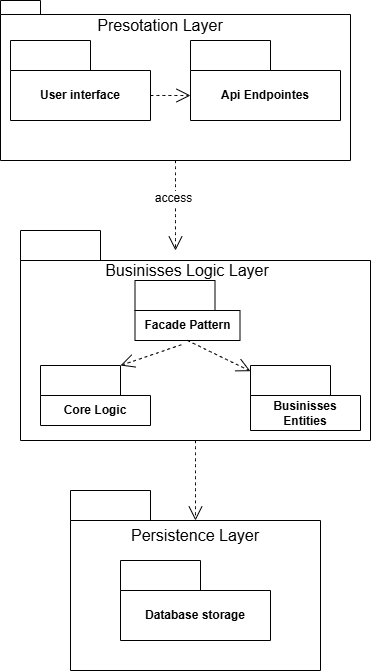

The diagram above was exported from draw.io. Its source (the exported page's mxGraphModel, read from the mxfile embedded in the PNG):
<mxGraphModel dx="1077" dy="559" grid="1" gridSize="10" guides="1" tooltips="1" connect="1" arrows="1" fold="1" page="1" pageScale="1" pageWidth="827" pageHeight="1169" math="0" shadow="0">
  <root>
    <mxCell id="WIyWlLk6GJQsqaUBKTNV-0" />
    <mxCell id="WIyWlLk6GJQsqaUBKTNV-1" parent="WIyWlLk6GJQsqaUBKTNV-0" />
    <mxCell id="Tr1X3j79u2i0mqBJF3_F-0" value="" style="shape=folder;fontStyle=1;spacingTop=10;tabWidth=40;tabHeight=14;tabPosition=left;html=1;whiteSpace=wrap;" vertex="1" parent="WIyWlLk6GJQsqaUBKTNV-1">
      <mxGeometry x="350" y="70" width="350" height="160" as="geometry" />
    </mxCell>
    <mxCell id="Tr1X3j79u2i0mqBJF3_F-1" value="User interface" style="shape=folder;fontStyle=1;tabWidth=80;tabHeight=30;tabPosition=left;html=1;boundedLbl=1;whiteSpace=wrap;" vertex="1" parent="WIyWlLk6GJQsqaUBKTNV-1">
      <mxGeometry x="360" y="110" width="140" height="80" as="geometry" />
    </mxCell>
    <mxCell id="Tr1X3j79u2i0mqBJF3_F-2" value="Api Endpointes" style="shape=folder;fontStyle=1;tabWidth=80;tabHeight=30;tabPosition=left;html=1;boundedLbl=1;whiteSpace=wrap;" vertex="1" parent="WIyWlLk6GJQsqaUBKTNV-1">
      <mxGeometry x="540" y="110" width="150" height="80" as="geometry" />
    </mxCell>
    <mxCell id="Tr1X3j79u2i0mqBJF3_F-9" value="" style="endArrow=open;endSize=12;dashed=1;html=1;rounded=0;fontSize=12;curved=1;exitX=0.5;exitY=1;exitDx=0;exitDy=0;exitPerimeter=0;" edge="1" parent="WIyWlLk6GJQsqaUBKTNV-1" source="Tr1X3j79u2i0mqBJF3_F-0">
      <mxGeometry width="160" relative="1" as="geometry">
        <mxPoint x="480" y="390" as="sourcePoint" />
        <mxPoint x="525" y="320" as="targetPoint" />
      </mxGeometry>
    </mxCell>
    <mxCell id="Tr1X3j79u2i0mqBJF3_F-18" value="access" style="edgeLabel;html=1;align=center;verticalAlign=middle;resizable=0;points=[];fontSize=12;" vertex="1" connectable="0" parent="Tr1X3j79u2i0mqBJF3_F-9">
      <mxGeometry x="-0.1709" y="-2" relative="1" as="geometry">
        <mxPoint as="offset" />
      </mxGeometry>
    </mxCell>
    <mxCell id="Tr1X3j79u2i0mqBJF3_F-10" value="" style="shape=folder;fontStyle=1;tabWidth=80;tabHeight=30;tabPosition=left;html=1;boundedLbl=1;whiteSpace=wrap;" vertex="1" parent="WIyWlLk6GJQsqaUBKTNV-1">
      <mxGeometry x="370" y="300" width="350" height="210" as="geometry" />
    </mxCell>
    <mxCell id="Tr1X3j79u2i0mqBJF3_F-11" value="Facade Pattern" style="shape=folder;fontStyle=1;tabWidth=80;tabHeight=30;tabPosition=left;html=1;boundedLbl=1;whiteSpace=wrap;" vertex="1" parent="WIyWlLk6GJQsqaUBKTNV-1">
      <mxGeometry x="484.5" y="350" width="105" height="60" as="geometry" />
    </mxCell>
    <mxCell id="Tr1X3j79u2i0mqBJF3_F-12" value="Core Logic" style="shape=folder;fontStyle=1;tabWidth=80;tabHeight=30;tabPosition=left;html=1;boundedLbl=1;whiteSpace=wrap;" vertex="1" parent="WIyWlLk6GJQsqaUBKTNV-1">
      <mxGeometry x="390" y="435" width="110" height="60" as="geometry" />
    </mxCell>
    <mxCell id="Tr1X3j79u2i0mqBJF3_F-13" value="Businisses Entities" style="shape=folder;fontStyle=1;tabWidth=80;tabHeight=30;tabPosition=left;html=1;boundedLbl=1;whiteSpace=wrap;" vertex="1" parent="WIyWlLk6GJQsqaUBKTNV-1">
      <mxGeometry x="600" y="435" width="110" height="65" as="geometry" />
    </mxCell>
    <mxCell id="Tr1X3j79u2i0mqBJF3_F-14" value="" style="endArrow=open;endSize=12;dashed=1;html=1;rounded=0;fontSize=12;curved=1;exitX=0.5;exitY=1;exitDx=0;exitDy=0;exitPerimeter=0;" edge="1" parent="WIyWlLk6GJQsqaUBKTNV-1" source="Tr1X3j79u2i0mqBJF3_F-10">
      <mxGeometry width="160" relative="1" as="geometry">
        <mxPoint x="470" y="540" as="sourcePoint" />
        <mxPoint x="545" y="590" as="targetPoint" />
      </mxGeometry>
    </mxCell>
    <mxCell id="Tr1X3j79u2i0mqBJF3_F-15" value="Package1" style="shape=folder;fontStyle=1;tabWidth=80;tabHeight=30;tabPosition=left;html=1;boundedLbl=1;whiteSpace=wrap;" vertex="1" parent="WIyWlLk6GJQsqaUBKTNV-1">
      <mxGeometry x="420" y="560" width="250" height="180" as="geometry" />
    </mxCell>
    <mxCell id="Tr1X3j79u2i0mqBJF3_F-16" value="Database storage" style="shape=folder;fontStyle=1;tabWidth=80;tabHeight=30;tabPosition=left;html=1;boundedLbl=1;whiteSpace=wrap;" vertex="1" parent="WIyWlLk6GJQsqaUBKTNV-1">
      <mxGeometry x="470" y="630" width="150" height="80" as="geometry" />
    </mxCell>
    <mxCell id="Tr1X3j79u2i0mqBJF3_F-21" value="" style="endArrow=open;endSize=12;dashed=1;html=1;rounded=0;fontSize=12;curved=1;exitX=0.5;exitY=1;exitDx=0;exitDy=0;exitPerimeter=0;" edge="1" parent="WIyWlLk6GJQsqaUBKTNV-1" source="Tr1X3j79u2i0mqBJF3_F-11" target="Tr1X3j79u2i0mqBJF3_F-13">
      <mxGeometry width="160" relative="1" as="geometry">
        <mxPoint x="480" y="430" as="sourcePoint" />
        <mxPoint x="640" y="430" as="targetPoint" />
      </mxGeometry>
    </mxCell>
    <mxCell id="Tr1X3j79u2i0mqBJF3_F-22" value="" style="endArrow=open;endSize=12;dashed=1;html=1;rounded=0;fontSize=12;curved=1;entryX=0;entryY=0;entryDx=80;entryDy=0;entryPerimeter=0;exitX=0.441;exitY=1.071;exitDx=0;exitDy=0;exitPerimeter=0;" edge="1" parent="WIyWlLk6GJQsqaUBKTNV-1" source="Tr1X3j79u2i0mqBJF3_F-11" target="Tr1X3j79u2i0mqBJF3_F-12">
      <mxGeometry width="160" relative="1" as="geometry">
        <mxPoint x="550" y="400" as="sourcePoint" />
        <mxPoint x="682" y="430" as="targetPoint" />
      </mxGeometry>
    </mxCell>
    <mxCell id="Tr1X3j79u2i0mqBJF3_F-23" value="Businisses Logic Layer" style="text;strokeColor=none;fillColor=none;html=1;align=center;verticalAlign=middle;whiteSpace=wrap;rounded=0;fontSize=16;" vertex="1" parent="WIyWlLk6GJQsqaUBKTNV-1">
      <mxGeometry x="414" y="340" width="246" as="geometry" />
    </mxCell>
    <mxCell id="Tr1X3j79u2i0mqBJF3_F-25" value="Persistence Layer" style="text;strokeColor=none;fillColor=none;html=1;align=center;verticalAlign=middle;whiteSpace=wrap;rounded=0;fontSize=16;" vertex="1" parent="WIyWlLk6GJQsqaUBKTNV-1">
      <mxGeometry x="440" y="590" width="210" height="30" as="geometry" />
    </mxCell>
    <mxCell id="Tr1X3j79u2i0mqBJF3_F-26" value="" style="endArrow=open;endSize=12;dashed=1;html=1;rounded=0;fontSize=12;curved=1;exitX=0;exitY=0;exitDx=140;exitDy=55;exitPerimeter=0;entryX=0;entryY=0;entryDx=0;entryDy=55;entryPerimeter=0;" edge="1" parent="WIyWlLk6GJQsqaUBKTNV-1" source="Tr1X3j79u2i0mqBJF3_F-1" target="Tr1X3j79u2i0mqBJF3_F-2">
      <mxGeometry width="160" relative="1" as="geometry">
        <mxPoint x="490" y="150" as="sourcePoint" />
        <mxPoint x="560" y="170" as="targetPoint" />
      </mxGeometry>
    </mxCell>
    <mxCell id="Tr1X3j79u2i0mqBJF3_F-27" value="Presotation Layer" style="text;strokeColor=none;fillColor=none;html=1;align=center;verticalAlign=middle;whiteSpace=wrap;rounded=0;fontSize=16;" vertex="1" parent="WIyWlLk6GJQsqaUBKTNV-1">
      <mxGeometry x="420" y="80" width="180" height="30" as="geometry" />
    </mxCell>
  </root>
</mxGraphModel>